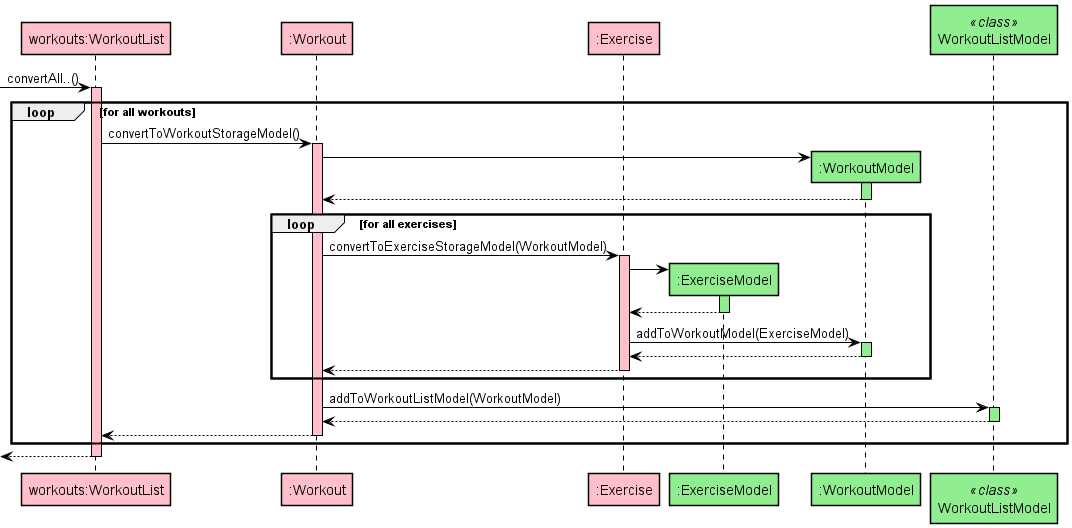

The diagram above was rendered by PlantUML. Its source (embedded in the PNG):
@startuml
skinparam shadowing false
skinparam sequence {
    BorderColor Black
    LifeLineBorderColor Black
    ParticipantBorderColor Black
    ArrowColor Black
}

participant "workouts:WorkoutList" as WorkoutList #Pink
participant ":Workout" as Workout #Pink
participant ":Exercise" as Exercise #Pink
participant ":ExerciseModel" as ExerciseModel #LightGreen
participant ":WorkoutModel" as WorkoutModel #LightGreen
participant WorkoutListModel<<class>> #LightGreen


-> WorkoutList ++ #Pink : convertAll..()
loop for all workouts
    WorkoutList -> Workout ++ #Pink : convertToWorkoutStorageModel()
    Workout -> WorkoutModel ** 
    activate WorkoutModel #LightGreen
    return 
    loop for all exercises
        Workout -> Exercise ++ #Pink : convertToExerciseStorageModel(WorkoutModel)
        Exercise -> ExerciseModel ** 
        activate ExerciseModel #LightGreen
        return
        Exercise -> WorkoutModel ++ #LightGreen : addToWorkoutModel(ExerciseModel)
        return
        return
    end
    Workout -> WorkoutListModel ++ #LightGreen : addToWorkoutListModel(WorkoutModel)
    return
    return
end
return
     
@enduml